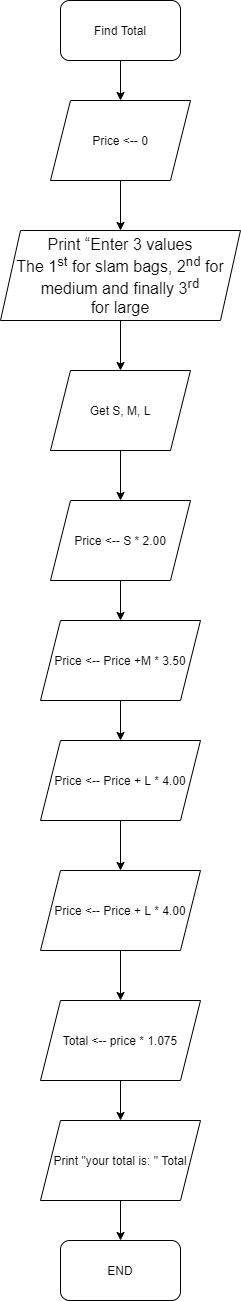

The diagram above was exported from draw.io. Its source (the exported page's mxGraphModel, read from the mxfile embedded in the PNG):
<mxGraphModel dx="460" dy="752" grid="1" gridSize="10" guides="1" tooltips="1" connect="1" arrows="1" fold="1" page="1" pageScale="1" pageWidth="850" pageHeight="1100" math="0" shadow="0">
  <root>
    <mxCell id="0" />
    <mxCell id="1" parent="0" />
    <mxCell id="8n77jnbcrgjmvXg-SOWZ-14" value="" style="edgeStyle=orthogonalEdgeStyle;rounded=0;orthogonalLoop=1;jettySize=auto;html=1;" edge="1" parent="1" source="8n77jnbcrgjmvXg-SOWZ-1" target="8n77jnbcrgjmvXg-SOWZ-5">
      <mxGeometry relative="1" as="geometry" />
    </mxCell>
    <mxCell id="8n77jnbcrgjmvXg-SOWZ-1" value="Find Total&lt;br&gt;" style="rounded=1;whiteSpace=wrap;html=1;" vertex="1" parent="1">
      <mxGeometry x="160" y="70" width="120" height="60" as="geometry" />
    </mxCell>
    <mxCell id="8n77jnbcrgjmvXg-SOWZ-16" value="" style="edgeStyle=orthogonalEdgeStyle;rounded=0;orthogonalLoop=1;jettySize=auto;html=1;" edge="1" parent="1" source="8n77jnbcrgjmvXg-SOWZ-2" target="8n77jnbcrgjmvXg-SOWZ-6">
      <mxGeometry relative="1" as="geometry" />
    </mxCell>
    <mxCell id="8n77jnbcrgjmvXg-SOWZ-2" value="&lt;span style=&quot;font-size: 12.0pt ; font-family: &amp;#34;arial&amp;#34; , sans-serif&quot;&gt;Print “Enter 3 values&lt;br/&gt;The 1&lt;sup&gt;st&lt;/sup&gt; for slam bags, 2&lt;sup&gt;nd&lt;/sup&gt; for medium and finally 3&lt;sup&gt;rd&lt;/sup&gt;&lt;br/&gt;for large&lt;/span&gt;" style="shape=parallelogram;perimeter=parallelogramPerimeter;whiteSpace=wrap;html=1;fixedSize=1;" vertex="1" parent="1">
      <mxGeometry x="100" y="300" width="240" height="90" as="geometry" />
    </mxCell>
    <mxCell id="8n77jnbcrgjmvXg-SOWZ-15" value="" style="edgeStyle=orthogonalEdgeStyle;rounded=0;orthogonalLoop=1;jettySize=auto;html=1;" edge="1" parent="1" source="8n77jnbcrgjmvXg-SOWZ-5" target="8n77jnbcrgjmvXg-SOWZ-2">
      <mxGeometry relative="1" as="geometry" />
    </mxCell>
    <mxCell id="8n77jnbcrgjmvXg-SOWZ-5" value="Price &amp;lt;-- 0" style="shape=parallelogram;perimeter=parallelogramPerimeter;whiteSpace=wrap;html=1;fixedSize=1;" vertex="1" parent="1">
      <mxGeometry x="150" y="170" width="140" height="80" as="geometry" />
    </mxCell>
    <mxCell id="8n77jnbcrgjmvXg-SOWZ-17" value="" style="edgeStyle=orthogonalEdgeStyle;rounded=0;orthogonalLoop=1;jettySize=auto;html=1;" edge="1" parent="1" source="8n77jnbcrgjmvXg-SOWZ-6" target="8n77jnbcrgjmvXg-SOWZ-7">
      <mxGeometry relative="1" as="geometry" />
    </mxCell>
    <mxCell id="8n77jnbcrgjmvXg-SOWZ-6" value="Get S, M, L&lt;span style=&quot;color: rgba(0 , 0 , 0 , 0) ; font-family: monospace ; font-size: 0px&quot;&gt;%3CmxGraphModel%3E%3Croot%3E%3CmxCell%20id%3D%220%22%2F%3E%3CmxCell%20id%3D%221%22%20parent%3D%220%22%2F%3E%3CmxCell%20id%3D%222%22%20value%3D%22Price%20%26amp%3Blt%3B--%200%22%20style%3D%22shape%3Dparallelogram%3Bperimeter%3DparallelogramPerimeter%3BwhiteSpace%3Dwrap%3Bhtml%3D1%3BfixedSize%3D1%3B%22%20vertex%3D%221%22%20parent%3D%221%22%3E%3CmxGeometry%20x%3D%22150%22%20y%3D%22170%22%20width%3D%22140%22%20height%3D%2280%22%20as%3D%22geometry%22%2F%3E%3C%2FmxCell%3E%3C%2Froot%3E%3C%2FmxGraphModel%3E&lt;/span&gt;&lt;span style=&quot;color: rgba(0 , 0 , 0 , 0) ; font-family: monospace ; font-size: 0px&quot;&gt;%3CmxGraphModel%3E%3Croot%3E%3CmxCell%20id%3D%220%22%2F%3E%3CmxCell%20id%3D%221%22%20parent%3D%220%22%2F%3E%3CmxCell%20id%3D%222%22%20value%3D%22Price%20%26amp%3Blt%3B--%200%22%20style%3D%22shape%3Dparallelogram%3Bperimeter%3DparallelogramPerimeter%3BwhiteSpace%3Dwrap%3Bhtml%3D1%3BfixedSize%3D1%3B%22%20vertex%3D%221%22%20parent%3D%221%22%3E%3CmxGeometry%20x%3D%22150%22%20y%3D%22170%22%20width%3D%22140%22%20height%3D%2280%22%20as%3D%22geometry%22%2F%3E%3C%2FmxCell%3E%3C%2Froot%3E%3C%2FmxGraphModel%3E&lt;/span&gt;" style="shape=parallelogram;perimeter=parallelogramPerimeter;whiteSpace=wrap;html=1;fixedSize=1;" vertex="1" parent="1">
      <mxGeometry x="150" y="440" width="140" height="80" as="geometry" />
    </mxCell>
    <mxCell id="8n77jnbcrgjmvXg-SOWZ-18" value="" style="edgeStyle=orthogonalEdgeStyle;rounded=0;orthogonalLoop=1;jettySize=auto;html=1;" edge="1" parent="1" source="8n77jnbcrgjmvXg-SOWZ-7" target="8n77jnbcrgjmvXg-SOWZ-8">
      <mxGeometry relative="1" as="geometry" />
    </mxCell>
    <mxCell id="8n77jnbcrgjmvXg-SOWZ-7" value="Price &amp;lt;-- S * 2.00" style="shape=parallelogram;perimeter=parallelogramPerimeter;whiteSpace=wrap;html=1;fixedSize=1;" vertex="1" parent="1">
      <mxGeometry x="150" y="570" width="140" height="80" as="geometry" />
    </mxCell>
    <mxCell id="8n77jnbcrgjmvXg-SOWZ-19" value="" style="edgeStyle=orthogonalEdgeStyle;rounded=0;orthogonalLoop=1;jettySize=auto;html=1;" edge="1" parent="1" source="8n77jnbcrgjmvXg-SOWZ-8" target="8n77jnbcrgjmvXg-SOWZ-9">
      <mxGeometry relative="1" as="geometry" />
    </mxCell>
    <mxCell id="8n77jnbcrgjmvXg-SOWZ-8" value="Price &amp;lt;-- Price +M * 3.50" style="shape=parallelogram;perimeter=parallelogramPerimeter;whiteSpace=wrap;html=1;fixedSize=1;" vertex="1" parent="1">
      <mxGeometry x="140" y="690" width="160" height="80" as="geometry" />
    </mxCell>
    <mxCell id="8n77jnbcrgjmvXg-SOWZ-20" value="" style="edgeStyle=orthogonalEdgeStyle;rounded=0;orthogonalLoop=1;jettySize=auto;html=1;" edge="1" parent="1" source="8n77jnbcrgjmvXg-SOWZ-9" target="8n77jnbcrgjmvXg-SOWZ-10">
      <mxGeometry relative="1" as="geometry" />
    </mxCell>
    <mxCell id="8n77jnbcrgjmvXg-SOWZ-9" value="Price &amp;lt;-- Price + L * 4.00" style="shape=parallelogram;perimeter=parallelogramPerimeter;whiteSpace=wrap;html=1;fixedSize=1;" vertex="1" parent="1">
      <mxGeometry x="140" y="810" width="160" height="80" as="geometry" />
    </mxCell>
    <mxCell id="8n77jnbcrgjmvXg-SOWZ-21" value="" style="edgeStyle=orthogonalEdgeStyle;rounded=0;orthogonalLoop=1;jettySize=auto;html=1;" edge="1" parent="1" source="8n77jnbcrgjmvXg-SOWZ-10" target="8n77jnbcrgjmvXg-SOWZ-11">
      <mxGeometry relative="1" as="geometry" />
    </mxCell>
    <mxCell id="8n77jnbcrgjmvXg-SOWZ-10" value="Price &amp;lt;-- Price + L * 4.00" style="shape=parallelogram;perimeter=parallelogramPerimeter;whiteSpace=wrap;html=1;fixedSize=1;" vertex="1" parent="1">
      <mxGeometry x="140" y="940" width="160" height="80" as="geometry" />
    </mxCell>
    <mxCell id="8n77jnbcrgjmvXg-SOWZ-22" value="" style="edgeStyle=orthogonalEdgeStyle;rounded=0;orthogonalLoop=1;jettySize=auto;html=1;" edge="1" parent="1" source="8n77jnbcrgjmvXg-SOWZ-11" target="8n77jnbcrgjmvXg-SOWZ-12">
      <mxGeometry relative="1" as="geometry" />
    </mxCell>
    <mxCell id="8n77jnbcrgjmvXg-SOWZ-11" value="Total &amp;lt;-- price * 1.075" style="shape=parallelogram;perimeter=parallelogramPerimeter;whiteSpace=wrap;html=1;fixedSize=1;" vertex="1" parent="1">
      <mxGeometry x="140" y="1070" width="160" height="80" as="geometry" />
    </mxCell>
    <mxCell id="8n77jnbcrgjmvXg-SOWZ-23" value="" style="edgeStyle=orthogonalEdgeStyle;rounded=0;orthogonalLoop=1;jettySize=auto;html=1;" edge="1" parent="1" source="8n77jnbcrgjmvXg-SOWZ-12" target="8n77jnbcrgjmvXg-SOWZ-13">
      <mxGeometry relative="1" as="geometry" />
    </mxCell>
    <mxCell id="8n77jnbcrgjmvXg-SOWZ-12" value="Print &quot;your total is: &quot; Total" style="shape=parallelogram;perimeter=parallelogramPerimeter;whiteSpace=wrap;html=1;fixedSize=1;" vertex="1" parent="1">
      <mxGeometry x="140" y="1190" width="160" height="80" as="geometry" />
    </mxCell>
    <mxCell id="8n77jnbcrgjmvXg-SOWZ-13" value="END" style="rounded=1;whiteSpace=wrap;html=1;" vertex="1" parent="1">
      <mxGeometry x="160" y="1310" width="120" height="60" as="geometry" />
    </mxCell>
  </root>
</mxGraphModel>